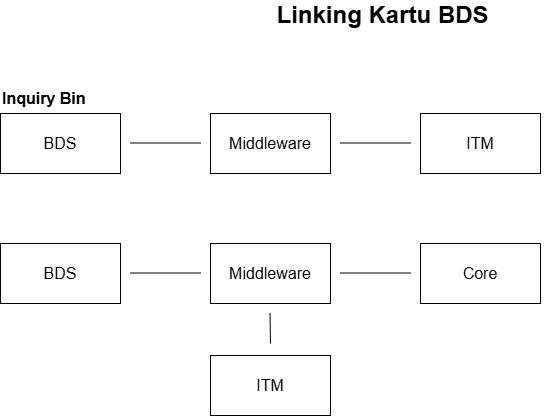

The diagram above was exported from draw.io. Its source (the exported page's mxGraphModel, read from the mxfile embedded in the PNG):
<mxGraphModel dx="1500" dy="746" grid="1" gridSize="10" guides="1" tooltips="1" connect="1" arrows="1" fold="1" page="1" pageScale="1" pageWidth="850" pageHeight="1100" math="0" shadow="0">
  <root>
    <mxCell id="0" />
    <mxCell id="1" parent="0" />
    <mxCell id="qh9xJ5ilk7FB9huQPj9j-1" value="BDS" style="rounded=0;whiteSpace=wrap;html=1;fontSize=16;" parent="1" vertex="1">
      <mxGeometry x="43" y="153" width="120" height="60" as="geometry" />
    </mxCell>
    <mxCell id="qh9xJ5ilk7FB9huQPj9j-2" value="Middleware" style="rounded=0;whiteSpace=wrap;html=1;fontSize=16;" parent="1" vertex="1">
      <mxGeometry x="253" y="153" width="120" height="60" as="geometry" />
    </mxCell>
    <mxCell id="qh9xJ5ilk7FB9huQPj9j-3" value="ITM" style="rounded=0;whiteSpace=wrap;html=1;fontSize=16;" parent="1" vertex="1">
      <mxGeometry x="463" y="153" width="120" height="60" as="geometry" />
    </mxCell>
    <mxCell id="qh9xJ5ilk7FB9huQPj9j-5" value="&lt;font style=&quot;font-size: 16px;&quot;&gt;&lt;b&gt;Inquiry Bin&lt;/b&gt;&lt;/font&gt;" style="text;html=1;align=left;verticalAlign=middle;whiteSpace=wrap;rounded=0;" parent="1" vertex="1">
      <mxGeometry x="43" y="123" width="150" height="30" as="geometry" />
    </mxCell>
    <mxCell id="qh9xJ5ilk7FB9huQPj9j-6" value="" style="endArrow=none;html=1;rounded=0;" parent="1" edge="1">
      <mxGeometry width="50" height="50" relative="1" as="geometry">
        <mxPoint x="173" y="182.5" as="sourcePoint" />
        <mxPoint x="243" y="182.5" as="targetPoint" />
      </mxGeometry>
    </mxCell>
    <mxCell id="qh9xJ5ilk7FB9huQPj9j-7" value="" style="endArrow=none;html=1;rounded=0;" parent="1" edge="1">
      <mxGeometry width="50" height="50" relative="1" as="geometry">
        <mxPoint x="383" y="182.5" as="sourcePoint" />
        <mxPoint x="453" y="182.5" as="targetPoint" />
      </mxGeometry>
    </mxCell>
    <mxCell id="qh9xJ5ilk7FB9huQPj9j-8" value="BDS" style="rounded=0;whiteSpace=wrap;html=1;fontSize=16;" parent="1" vertex="1">
      <mxGeometry x="43" y="283" width="120" height="60" as="geometry" />
    </mxCell>
    <mxCell id="qh9xJ5ilk7FB9huQPj9j-9" value="Middleware" style="rounded=0;whiteSpace=wrap;html=1;fontSize=16;" parent="1" vertex="1">
      <mxGeometry x="253" y="283" width="120" height="60" as="geometry" />
    </mxCell>
    <mxCell id="qh9xJ5ilk7FB9huQPj9j-10" value="Core" style="rounded=0;whiteSpace=wrap;html=1;fontSize=16;" parent="1" vertex="1">
      <mxGeometry x="463" y="283" width="120" height="60" as="geometry" />
    </mxCell>
    <mxCell id="qh9xJ5ilk7FB9huQPj9j-12" value="" style="endArrow=none;html=1;rounded=0;" parent="1" edge="1">
      <mxGeometry width="50" height="50" relative="1" as="geometry">
        <mxPoint x="173" y="312.5" as="sourcePoint" />
        <mxPoint x="243" y="312.5" as="targetPoint" />
      </mxGeometry>
    </mxCell>
    <mxCell id="qh9xJ5ilk7FB9huQPj9j-13" value="" style="endArrow=none;html=1;rounded=0;" parent="1" edge="1">
      <mxGeometry width="50" height="50" relative="1" as="geometry">
        <mxPoint x="383" y="312.5" as="sourcePoint" />
        <mxPoint x="453" y="312.5" as="targetPoint" />
      </mxGeometry>
    </mxCell>
    <mxCell id="qh9xJ5ilk7FB9huQPj9j-14" value="ITM" style="rounded=0;whiteSpace=wrap;html=1;fontSize=16;" parent="1" vertex="1">
      <mxGeometry x="253" y="395" width="120" height="60" as="geometry" />
    </mxCell>
    <mxCell id="qh9xJ5ilk7FB9huQPj9j-15" value="" style="endArrow=none;html=1;rounded=0;" parent="1" edge="1">
      <mxGeometry width="50" height="50" relative="1" as="geometry">
        <mxPoint x="312.5" y="352.5" as="sourcePoint" />
        <mxPoint x="313" y="383" as="targetPoint" />
      </mxGeometry>
    </mxCell>
    <mxCell id="S_Cu2x5hpfUmNhIRyg-J-1" value="&lt;font style=&quot;&quot; size=&quot;1&quot;&gt;&lt;b style=&quot;font-size: 24px;&quot;&gt;Linking Kartu BDS&lt;/b&gt;&lt;/font&gt;" style="text;html=1;align=center;verticalAlign=middle;whiteSpace=wrap;rounded=0;" parent="1" vertex="1">
      <mxGeometry x="258" y="40" width="335" height="30" as="geometry" />
    </mxCell>
  </root>
</mxGraphModel>